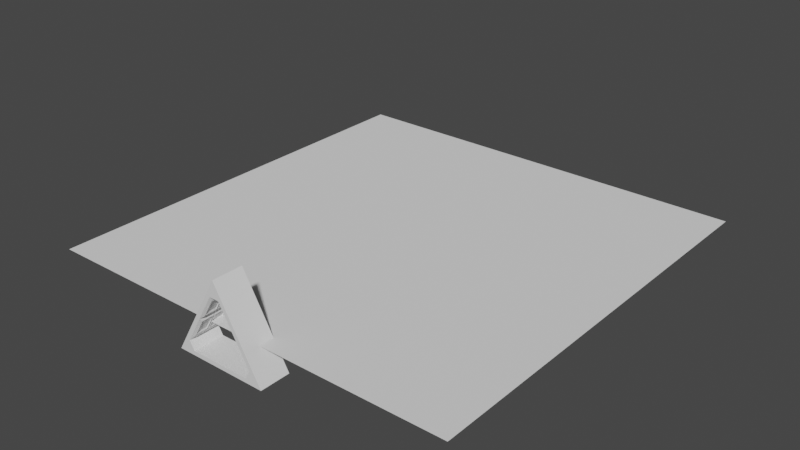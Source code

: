 # Source: looping_vj_animation.blend  (saved by Blender 2.80.45; exported with 4.5.12 LTS)
import bpy
from mathutils import Matrix  # noqa: F401  (used for matrix-valued properties, if any)

bpy.ops.wm.read_factory_settings(use_empty=True)
scene = bpy.context.scene
scene.name = 'Scene'

# ---- collections
col_collection = bpy.data.collections.new('Collection'); scene.collection.children.link(col_collection)

# ---- world
world_world = bpy.data.worlds.new('World'); scene.world = world_world
world_world.use_nodes = True; world_world.node_tree.nodes.clear()
_N = world_world.node_tree.nodes; _L = world_world.node_tree.links
n0 = _N.new('ShaderNodeOutputWorld'); n0.name = 'World Output'; n0.location = (300, 300)
n1 = _N.new('ShaderNodeBackground'); n1.name = 'Background'; n1.location = (10, 300)
n1.inputs[0].default_value = (0.05088, 0.05088, 0.05088, 1.0)
_L.new(n1.outputs[0], n0.inputs[0])
n0.is_active_output = True
world_world.color = (0.05088, 0.05088, 0.05088)
world_world.use_sun_shadow = False
world_world.sun_shadow_jitter_overblur = 0.0

# ---- meshes
me_cylinder = bpy.data.meshes.new('Cylinder')
me_cylinder.from_pydata([(0.0, 1.0, -1.0), (0.0, 1.0, 1.0), (0.866, -0.5, -1.0), (0.866, -0.5, 1.0), (-0.866, -0.5, -1.0), (-0.866, -0.5, 1.0), (0.3681, 0.2125, 1.0), (0.3681, 0.2125, -1.0), (-0.6457, -0.2685, 0.0), (0.6457, -0.2685, 0.0), (-0.09037, 0.6935, 0.0), (0.09037, 0.6935, 0.0), (0.09037, 0.6935, -1.0), (-0.09037, 0.6935, -1.0), (0.0, 0.9999, -1.0), (-0.09037, 0.6935, 1.0), (0.09037, 0.6935, 1.0), (0.0, 0.9999, 1.0), (0.5554, -0.425, -1.0), (0.6457, -0.2685, -1.0), (0.866, -0.5, -1.0), (0.6457, -0.2685, 1.0), (0.5554, -0.425, 1.0), (0.866, -0.5, 1.0), (-0.6457, -0.2685, -1.0), (-0.5554, -0.425, -1.0), (-0.866, -0.5, -1.0), (-0.5554, -0.425, 1.0), (-0.6457, -0.2685, 1.0), (-0.866, -0.5, 1.0), (-0.3681, 0.2125, -1.0), (-0.3681, 0.2125, 1.0), (0.3681, 0.2125, 0.0), (-0.3681, 0.2125, 0.0), (-0.2988, 0.2659, 0.06172), (-0.1118, 0.5898, 0.06172), (-0.1118, 0.5898, 0.8339), (-0.2988, 0.2659, 0.8339), (0.3605, 0.1591, 0.06172), (0.5475, -0.1648, 0.06172), (0.5475, -0.1648, 0.8339), (0.3605, 0.1591, 0.8339), (0.1118, 0.5898, 0.06172), (0.2988, 0.2659, 0.06172), (0.2988, 0.2659, 0.8339), (0.1118, 0.5898, 0.8339), (0.1118, 0.5898, -0.8339), (0.2988, 0.2659, -0.8339), (0.2988, 0.2659, -0.06172), (0.1118, 0.5898, -0.06172), (0.3605, 0.1591, -0.8339), (0.5475, -0.1648, -0.8339), (0.5475, -0.1648, -0.06172), (0.3605, 0.1591, -0.06172), (-0.5475, -0.1648, 0.06172), (-0.3605, 0.1591, 0.06172), (-0.3605, 0.1591, 0.8339), (-0.5475, -0.1648, 0.8339), (-0.5475, -0.1648, -0.8339), (-0.3605, 0.1591, -0.8339), (-0.3605, 0.1591, -0.06172), (-0.5475, -0.1648, -0.06172), (-0.2988, 0.2659, -0.8339), (-0.1118, 0.5898, -0.8339), (-0.1118, 0.5898, -0.06172), (-0.2988, 0.2659, -0.06172), (-0.2865, 0.2873, 0.08637), (-0.1241, 0.5685, 0.08637), (-0.1241, 0.5685, 0.8092), (-0.2865, 0.2873, 0.8092), (0.3728, 0.1377, 0.08637), (0.5352, -0.1435, 0.08637), (0.5352, -0.1435, 0.8092), (0.3728, 0.1377, 0.8092), (0.1241, 0.5685, 0.08637), (0.2865, 0.2873, 0.08637), (0.2865, 0.2873, 0.8092), (0.1241, 0.5685, 0.8092), (0.1241, 0.5685, -0.8092), (0.2865, 0.2873, -0.8092), (0.2865, 0.2873, -0.08637), (0.1241, 0.5685, -0.08637), (0.3728, 0.1377, -0.8092), (0.5352, -0.1435, -0.8092), (0.5352, -0.1435, -0.08637), (0.3728, 0.1377, -0.08637), (-0.5352, -0.1435, 0.08637), (-0.3728, 0.1377, 0.08637), (-0.3728, 0.1377, 0.8092), (-0.5352, -0.1435, 0.8092), (-0.5352, -0.1435, -0.8092), (-0.3728, 0.1377, -0.8092), (-0.3728, 0.1377, -0.08637), (-0.5352, -0.1435, -0.08637), (-0.2865, 0.2873, -0.8092), (-0.1241, 0.5685, -0.8092), (-0.1241, 0.5685, -0.08637), (-0.2865, 0.2873, -0.08637), (-0.1241, 0.5685, 0.08637), (-0.2865, 0.2873, 0.08637), (-0.2865, 0.2873, 0.8092), (-0.1241, 0.5685, 0.8092), (0.5352, -0.1435, 0.08637), (0.3728, 0.1377, 0.08637), (0.3728, 0.1377, 0.8092), (0.5352, -0.1435, 0.8092), (0.2865, 0.2873, 0.08637), (0.1241, 0.5685, 0.08637), (0.1241, 0.5685, 0.8092), (0.2865, 0.2873, 0.8092), (0.2865, 0.2873, -0.8092), (0.1241, 0.5685, -0.8092), (0.1241, 0.5685, -0.08637), (0.2865, 0.2873, -0.08637), (0.5352, -0.1435, -0.8092), (0.3728, 0.1377, -0.8092), (0.3728, 0.1377, -0.08637), (0.5352, -0.1435, -0.08637), (-0.3728, 0.1377, 0.08637), (-0.5352, -0.1435, 0.08637), (-0.5352, -0.1435, 0.8092), (-0.3728, 0.1377, 0.8092), (-0.5352, -0.1435, -0.8092), (-0.3728, 0.1377, -0.8092), (-0.5352, -0.1435, -0.08637), (-0.3728, 0.1377, -0.08637), (-0.2865, 0.2873, -0.8092), (-0.1241, 0.5685, -0.8092), (-0.2865, 0.2873, -0.08637), (-0.1241, 0.5685, -0.08637), (-0.1241, 0.6017, 0.08637), (-0.2865, 0.3206, 0.08637), (-0.2865, 0.3206, 0.8092), (-0.1241, 0.6017, 0.8092), (0.5352, -0.1102, 0.08637), (0.3728, 0.171, 0.08637), (0.3728, 0.171, 0.8092), (0.5352, -0.1102, 0.8092), (0.2865, 0.3206, 0.08637), (0.1241, 0.6017, 0.08637), (0.1241, 0.6017, 0.8092), (0.2865, 0.3206, 0.8092), (0.2865, 0.3206, -0.8092), (0.1241, 0.6017, -0.8092), (0.1241, 0.6017, -0.08637), (0.2865, 0.3206, -0.08637), (0.5352, -0.1102, -0.8092), (0.3728, 0.171, -0.8092), (0.3728, 0.171, -0.08637), (0.5352, -0.1102, -0.08637), (-0.3728, 0.171, 0.08637), (-0.5352, -0.1102, 0.08637), (-0.5352, -0.1102, 0.8092), (-0.3728, 0.171, 0.8092), (-0.5352, -0.1102, -0.8092), (-0.3728, 0.171, -0.8092), (-0.5352, -0.1102, -0.08637), (-0.3728, 0.171, -0.08637), (-0.2865, 0.3206, -0.8092), (-0.1241, 0.6017, -0.8092), (-0.2865, 0.3206, -0.08637), (-0.1241, 0.6017, -0.08637)], [], [(0, 1, 3, 2), (2, 3, 5, 4), (4, 5, 1, 0), (91, 92, 125, 123), (2, 4, 26, 25, 18, 20), (4, 0, 14, 13, 30, 24, 26), (73, 70, 103, 104), (1, 5, 29, 28, 31, 15, 17), (5, 3, 23, 22, 27, 29), (12, 11, 10, 13), (3, 1, 17, 16, 6, 21, 23), (18, 25, 27, 22), (12, 13, 14), (15, 16, 17), (18, 19, 20), (21, 22, 23), (24, 25, 26), (27, 28, 29), (11, 16, 15, 10), (21, 9, 19, 18, 22), (27, 25, 24, 8, 28), (0, 2, 20, 19, 7, 12, 14), (93, 90, 122, 124), (84, 85, 116, 117), (70, 71, 102, 103), (90, 91, 123, 122), (83, 84, 117, 114), (85, 82, 115, 116), (33, 10, 35, 34), (10, 15, 36, 35), (15, 31, 37, 36), (31, 33, 34, 37), (32, 9, 39, 38), (9, 21, 40, 39), (21, 6, 41, 40), (6, 32, 38, 41), (11, 32, 43, 42), (32, 6, 44, 43), (6, 16, 45, 44), (16, 11, 42, 45), (12, 7, 47, 46), (7, 32, 48, 47), (32, 11, 49, 48), (11, 12, 46, 49), (7, 19, 51, 50), (19, 9, 52, 51), (9, 32, 53, 52), (32, 7, 50, 53), (8, 33, 55, 54), (33, 31, 56, 55), (31, 28, 57, 56), (28, 8, 54, 57), (24, 30, 59, 58), (30, 33, 60, 59), (33, 8, 61, 60), (8, 24, 58, 61), (30, 13, 63, 62), (13, 10, 64, 63), (10, 33, 65, 64), (33, 30, 62, 65), (34, 35, 67, 66), (35, 36, 68, 67), (36, 37, 69, 68), (37, 34, 66, 69), (38, 39, 71, 70), (39, 40, 72, 71), (40, 41, 73, 72), (41, 38, 70, 73), (42, 43, 75, 74), (43, 44, 76, 75), (44, 45, 77, 76), (45, 42, 74, 77), (46, 47, 79, 78), (47, 48, 80, 79), (48, 49, 81, 80), (49, 46, 78, 81), (50, 51, 83, 82), (51, 52, 84, 83), (52, 53, 85, 84), (53, 50, 82, 85), (54, 55, 87, 86), (55, 56, 88, 87), (56, 57, 89, 88), (57, 54, 86, 89), (58, 59, 91, 90), (59, 60, 92, 91), (60, 61, 93, 92), (61, 58, 90, 93), (62, 63, 95, 94), (63, 64, 96, 95), (64, 65, 97, 96), (65, 62, 94, 97), (112, 111, 143, 144), (123, 125, 157, 155), (111, 110, 142, 143), (124, 122, 154, 156), (109, 108, 140, 141), (122, 123, 155, 154), (106, 109, 141, 138), (121, 120, 152, 153), (71, 72, 105, 102), (78, 79, 110, 111), (92, 93, 124, 125), (72, 73, 104, 105), (81, 78, 111, 112), (79, 80, 113, 110), (86, 87, 118, 119), (66, 67, 98, 99), (80, 81, 112, 113), (89, 86, 119, 120), (69, 66, 99, 100), (87, 88, 121, 118), (67, 68, 101, 98), (94, 95, 127, 126), (74, 75, 106, 107), (88, 89, 120, 121), (68, 69, 100, 101), (97, 94, 126, 128), (77, 74, 107, 108), (95, 96, 129, 127), (75, 76, 109, 106), (82, 83, 114, 115), (96, 97, 128, 129), (76, 77, 108, 109), (131, 130, 133, 132), (135, 134, 137, 136), (139, 138, 141, 140), (143, 142, 145, 144), (147, 146, 149, 148), (151, 150, 153, 152), (154, 155, 157, 156), (158, 159, 161, 160), (99, 98, 130, 131), (125, 124, 156, 157), (110, 113, 145, 142), (100, 99, 131, 132), (126, 127, 159, 158), (113, 112, 144, 145), (98, 101, 133, 130), (128, 126, 158, 160), (115, 114, 146, 147), (101, 100, 132, 133), (127, 129, 161, 159), (116, 115, 147, 148), (103, 102, 134, 135), (129, 128, 160, 161), (114, 117, 149, 146), (104, 103, 135, 136), (117, 116, 148, 149), (102, 105, 137, 134), (119, 118, 150, 151), (105, 104, 136, 137), (120, 119, 151, 152), (107, 106, 138, 139), (118, 121, 153, 150), (108, 107, 139, 140)])
_uv = me_cylinder.uv_layers.new(name='UVMap')
_uv.uv.foreach_set('vector', [1.0, 0.0, 1.0, 1.0, 0.6667, 1.0, 0.6667, 0.0, 0.6667, 0.0, 0.6667, 1.0, 0.3333, 1.0, 0.3333, 0.0, 0.3333, 0.0, 0.3333, 1.0, -5.96e-08, 1.0, -5.96e-08, 0.0, 0.1885, 0.04822, 0.1885, 0.4518, 0.1885, 0.4518, 0.1885, 0.04822, 0.6667, 0.0, 0.3333, 0.0, 0.3333, 0.0, 0.3743, 0.0, 0.6257, 0.0, 0.6667, 0.0, 0.3333, 0.0, -5.96e-08, 0.0, -5.96e-08, 0.0, 0.04092, 0.0, 0.1667, 0.0, 0.2924, 0.0, 0.3333, 0.0, 0.8115, 0.9518, 0.8115, 0.5482, 0.8115, 0.5482, 0.8115, 0.9518, -5.96e-08, 1.0, 0.3333, 1.0, 0.3333, 1.0, 0.2924, 1.0, 0.1667, 1.0, 0.04092, 1.0, -5.96e-08, 1.0, 0.3333, 1.0, 0.6667, 1.0, 0.6667, 1.0, 0.6257, 1.0, 0.3743, 1.0, 0.3333, 1.0, 0.9591, 0.0, 0.9591, 0.5, 1.0, 0.5, 1.0, 0.0, 0.6667, 1.0, 1.0, 1.0, 1.0, 1.0, 0.9591, 1.0, 0.8333, 1.0, 0.7076, 1.0, 0.6667, 1.0, 0.6257, 0.0, 0.3743, 0.0, 0.3743, 1.0, 0.6257, 1.0, 0.9591, 0.0, 0.9795, 0.0, 1.0, 0.0, 0.04092, 1.0, 0.02046, 1.0, -5.96e-08, 1.0, 0.6257, 0.0, 0.6462, 0.0, 0.6667, 0.0, 0.7076, 1.0, 0.6871, 1.0, 0.6667, 1.0, 0.2924, 0.0, 0.3129, 0.0, 0.3333, 0.0, 0.3743, 1.0, 0.3538, 1.0, 0.3333, 1.0, 0.9591, 0.5, 0.9591, 1.0, 1.0, 1.0, 1.0, 0.5, 0.7076, 1.0, 0.7076, 0.5, 0.7076, 0.0, 0.6257, 0.0, 0.6257, 1.0, 0.3743, 1.0, 0.3743, 0.0, 0.2924, 0.0, 0.2924, 0.5, 0.2924, 1.0, 1.0, 0.0, 0.6667, 0.0, 0.6667, 0.0, 0.7076, 0.0, 0.8333, 0.0, 0.9591, 0.0, 1.0, 0.0, 0.2706, 0.4518, 0.2706, 0.04822, 0.2706, 0.04822, 0.2706, 0.4518, 0.7294, 0.4518, 0.8115, 0.4518, 0.8115, 0.4518, 0.7294, 0.4518, 0.8115, 0.5482, 0.7294, 0.5482, 0.7294, 0.5482, 0.8115, 0.5482, 0.2706, 0.04822, 0.1885, 0.04822, 0.1885, 0.04822, 0.2706, 0.04822, 0.7294, 0.04822, 0.7294, 0.4518, 0.7294, 0.4518, 0.7294, 0.04822, 0.8115, 0.4518, 0.8115, 0.04822, 0.8115, 0.04822, 0.8115, 0.4518, 0.1667, 0.5, 0.04092, 0.5, 0.05653, 0.5345, 0.1511, 0.5345, 0.04092, 0.5, 0.04092, 1.0, 0.05653, 0.9655, 0.05653, 0.5345, 0.04092, 1.0, 0.1667, 1.0, 0.1511, 0.9655, 0.05653, 0.9655, 0.1667, 1.0, 0.1667, 0.5, 0.1511, 0.5345, 0.1511, 0.9655, 0.8333, 0.5, 0.7076, 0.5, 0.7232, 0.5345, 0.8177, 0.5345, 0.7076, 0.5, 0.7076, 1.0, 0.7232, 0.9655, 0.7232, 0.5345, 0.7076, 1.0, 0.8333, 1.0, 0.8177, 0.9655, 0.7232, 0.9655, 0.8333, 1.0, 0.8333, 0.5, 0.8177, 0.5345, 0.8177, 0.9655, 0.9591, 0.5, 0.8333, 0.5, 0.8489, 0.5345, 0.9435, 0.5345, 0.8333, 0.5, 0.8333, 1.0, 0.8489, 0.9655, 0.8489, 0.5345, 0.8333, 1.0, 0.9591, 1.0, 0.9435, 0.9655, 0.8489, 0.9655, 0.9591, 1.0, 0.9591, 0.5, 0.9435, 0.5345, 0.9435, 0.9655, 0.9591, 0.0, 0.8333, 0.0, 0.8489, 0.03445, 0.9435, 0.03445, 0.8333, 0.0, 0.8333, 0.5, 0.8489, 0.4655, 0.8489, 0.03445, 0.8333, 0.5, 0.9591, 0.5, 0.9435, 0.4655, 0.8489, 0.4655, 0.9591, 0.5, 0.9591, 0.0, 0.9435, 0.03445, 0.9435, 0.4655, 0.8333, 0.0, 0.7076, 0.0, 0.7232, 0.03445, 0.8177, 0.03445, 0.7076, 0.0, 0.7076, 0.5, 0.7232, 0.4655, 0.7232, 0.03445, 0.7076, 0.5, 0.8333, 0.5, 0.8177, 0.4655, 0.7232, 0.4655, 0.8333, 0.5, 0.8333, 0.0, 0.8177, 0.03445, 0.8177, 0.4655, 0.2924, 0.5, 0.1667, 0.5, 0.1823, 0.5345, 0.2768, 0.5345, 0.1667, 0.5, 0.1667, 1.0, 0.1823, 0.9655, 0.1823, 0.5345, 0.1667, 1.0, 0.2924, 1.0, 0.2768, 0.9655, 0.1823, 0.9655, 0.2924, 1.0, 0.2924, 0.5, 0.2768, 0.5345, 0.2768, 0.9655, 0.2924, 0.0, 0.1667, 0.0, 0.1823, 0.03445, 0.2768, 0.03445, 0.1667, 0.0, 0.1667, 0.5, 0.1823, 0.4655, 0.1823, 0.03445, 0.1667, 0.5, 0.2924, 0.5, 0.2768, 0.4655, 0.1823, 0.4655, 0.2924, 0.5, 0.2924, 0.0, 0.2768, 0.03445, 0.2768, 0.4655, 0.1667, 0.0, 0.04092, 0.0, 0.05653, 0.03445, 0.1511, 0.03445, 0.04092, 0.0, 0.04092, 0.5, 0.05653, 0.4655, 0.05653, 0.03445, 0.04092, 0.5, 0.1667, 0.5, 0.1511, 0.4655, 0.05653, 0.4655, 0.1667, 0.5, 0.1667, 0.0, 0.1511, 0.03445, 0.1511, 0.4655, 0.1511, 0.5345, 0.05653, 0.5345, 0.06276, 0.5482, 0.1448, 0.5482, 0.05653, 0.5345, 0.05653, 0.9655, 0.06276, 0.9518, 0.06276, 0.5482, 0.05653, 0.9655, 0.1511, 0.9655, 0.1448, 0.9518, 0.06276, 0.9518, 0.1511, 0.9655, 0.1511, 0.5345, 0.1448, 0.5482, 0.1448, 0.9518, 0.8177, 0.5345, 0.7232, 0.5345, 0.7294, 0.5482, 0.8115, 0.5482, 0.7232, 0.5345, 0.7232, 0.9655, 0.7294, 0.9518, 0.7294, 0.5482, 0.7232, 0.9655, 0.8177, 0.9655, 0.8115, 0.9518, 0.7294, 0.9518, 0.8177, 0.9655, 0.8177, 0.5345, 0.8115, 0.5482, 0.8115, 0.9518, 0.9435, 0.5345, 0.8489, 0.5345, 0.8552, 0.5482, 0.9372, 0.5482, 0.8489, 0.5345, 0.8489, 0.9655, 0.8552, 0.9518, 0.8552, 0.5482, 0.8489, 0.9655, 0.9435, 0.9655, 0.9372, 0.9518, 0.8552, 0.9518, 0.9435, 0.9655, 0.9435, 0.5345, 0.9372, 0.5482, 0.9372, 0.9518, 0.9435, 0.03445, 0.8489, 0.03445, 0.8552, 0.04822, 0.9372, 0.04822, 0.8489, 0.03445, 0.8489, 0.4655, 0.8552, 0.4518, 0.8552, 0.04822, 0.8489, 0.4655, 0.9435, 0.4655, 0.9372, 0.4518, 0.8552, 0.4518, 0.9435, 0.4655, 0.9435, 0.03445, 0.9372, 0.04822, 0.9372, 0.4518, 0.8177, 0.03445, 0.7232, 0.03445, 0.7294, 0.04822, 0.8115, 0.04822, 0.7232, 0.03445, 0.7232, 0.4655, 0.7294, 0.4518, 0.7294, 0.04822, 0.7232, 0.4655, 0.8177, 0.4655, 0.8115, 0.4518, 0.7294, 0.4518, 0.8177, 0.4655, 0.8177, 0.03445, 0.8115, 0.04822, 0.8115, 0.4518, 0.2768, 0.5345, 0.1823, 0.5345, 0.1885, 0.5482, 0.2706, 0.5482, 0.1823, 0.5345, 0.1823, 0.9655, 0.1885, 0.9518, 0.1885, 0.5482, 0.1823, 0.9655, 0.2768, 0.9655, 0.2706, 0.9518, 0.1885, 0.9518, 0.2768, 0.9655, 0.2768, 0.5345, 0.2706, 0.5482, 0.2706, 0.9518, 0.2768, 0.03445, 0.1823, 0.03445, 0.1885, 0.04822, 0.2706, 0.04822, 0.1823, 0.03445, 0.1823, 0.4655, 0.1885, 0.4518, 0.1885, 0.04822, 0.1823, 0.4655, 0.2768, 0.4655, 0.2706, 0.4518, 0.1885, 0.4518, 0.2768, 0.4655, 0.2768, 0.03445, 0.2706, 0.04822, 0.2706, 0.4518, 0.1511, 0.03445, 0.05653, 0.03445, 0.06276, 0.04822, 0.1448, 0.04822, 0.05653, 0.03445, 0.05653, 0.4655, 0.06276, 0.4518, 0.06276, 0.04822, 0.05653, 0.4655, 0.1511, 0.4655, 0.1448, 0.4518, 0.06276, 0.4518, 0.1511, 0.4655, 0.1511, 0.03445, 0.1448, 0.04822, 0.1448, 0.4518, 0.9372, 0.4518, 0.9372, 0.04822, 0.9372, 0.04822, 0.9372, 0.4518, 0.1885, 0.04822, 0.1885, 0.4518, 0.1885, 0.4518, 0.1885, 0.04822, 0.9372, 0.04822, 0.8552, 0.04822, 0.8552, 0.04822, 0.9372, 0.04822, 0.2706, 0.4518, 0.2706, 0.04822, 0.2706, 0.04822, 0.2706, 0.4518, 0.8552, 0.9518, 0.9372, 0.9518, 0.9372, 0.9518, 0.8552, 0.9518, 0.2706, 0.04822, 0.1885, 0.04822, 0.1885, 0.04822, 0.2706, 0.04822, 0.8552, 0.5482, 0.8552, 0.9518, 0.8552, 0.9518, 0.8552, 0.5482, 0.1885, 0.9518, 0.2706, 0.9518, 0.2706, 0.9518, 0.1885, 0.9518, 0.7294, 0.5482, 0.7294, 0.9518, 0.7294, 0.9518, 0.7294, 0.5482, 0.9372, 0.04822, 0.8552, 0.04822, 0.8552, 0.04822, 0.9372, 0.04822, 0.1885, 0.4518, 0.2706, 0.4518, 0.2706, 0.4518, 0.1885, 0.4518, 0.7294, 0.9518, 0.8115, 0.9518, 0.8115, 0.9518, 0.7294, 0.9518, 0.9372, 0.4518, 0.9372, 0.04822, 0.9372, 0.04822, 0.9372, 0.4518, 0.8552, 0.04822, 0.8552, 0.4518, 0.8552, 0.4518, 0.8552, 0.04822, 0.2706, 0.5482, 0.1885, 0.5482, 0.1885, 0.5482, 0.2706, 0.5482, 0.1448, 0.5482, 0.06276, 0.5482, 0.06276, 0.5482, 0.1448, 0.5482, 0.8552, 0.4518, 0.9372, 0.4518, 0.9372, 0.4518, 0.8552, 0.4518, 0.2706, 0.9518, 0.2706, 0.5482, 0.2706, 0.5482, 0.2706, 0.9518, 0.1448, 0.9518, 0.1448, 0.5482, 0.1448, 0.5482, 0.1448, 0.9518, 0.1885, 0.5482, 0.1885, 0.9518, 0.1885, 0.9518, 0.1885, 0.5482, 0.06276, 0.5482, 0.06276, 0.9518, 0.06276, 0.9518, 0.06276, 0.5482, 0.1448, 0.04822, 0.06276, 0.04822, 0.06276, 0.04822, 0.1448, 0.04822, 0.9372, 0.5482, 0.8552, 0.5482, 0.8552, 0.5482, 0.9372, 0.5482, 0.1885, 0.9518, 0.2706, 0.9518, 0.2706, 0.9518, 0.1885, 0.9518, 0.06276, 0.9518, 0.1448, 0.9518, 0.1448, 0.9518, 0.06276, 0.9518, 0.1448, 0.4518, 0.1448, 0.04822, 0.1448, 0.04822, 0.1448, 0.4518, 0.9372, 0.9518, 0.9372, 0.5482, 0.9372, 0.5482, 0.9372, 0.9518, 0.06276, 0.04822, 0.06276, 0.4518, 0.06276, 0.4518, 0.06276, 0.04822, 0.8552, 0.5482, 0.8552, 0.9518, 0.8552, 0.9518, 0.8552, 0.5482, 0.8115, 0.04822, 0.7294, 0.04822, 0.7294, 0.04822, 0.8115, 0.04822, 0.06276, 0.4518, 0.1448, 0.4518, 0.1448, 0.4518, 0.06276, 0.4518, 0.8552, 0.9518, 0.9372, 0.9518, 0.9372, 0.9518, 0.8552, 0.9518, 0.1448, 0.5482, 0.06276, 0.5482, 0.06276, 0.9518, 0.1448, 0.9518, 0.8115, 0.5482, 0.7294, 0.5482, 0.7294, 0.9518, 0.8115, 0.9518, 0.9372, 0.5482, 0.8552, 0.5482, 0.8552, 0.9518, 0.9372, 0.9518, 0.9372, 0.04822, 0.8552, 0.04822, 0.8552, 0.4518, 0.9372, 0.4518, 0.8115, 0.04822, 0.7294, 0.04822, 0.7294, 0.4518, 0.8115, 0.4518, 0.2706, 0.5482, 0.1885, 0.5482, 0.1885, 0.9518, 0.2706, 0.9518, 0.2706, 0.04822, 0.1885, 0.04822, 0.1885, 0.4518, 0.2706, 0.4518, 0.1448, 0.04822, 0.06276, 0.04822, 0.06276, 0.4518, 0.1448, 0.4518, 0.1448, 0.5482, 0.06276, 0.5482, 0.06276, 0.5482, 0.1448, 0.5482, 0.1885, 0.4518, 0.2706, 0.4518, 0.2706, 0.4518, 0.1885, 0.4518, 0.8552, 0.04822, 0.8552, 0.4518, 0.8552, 0.4518, 0.8552, 0.04822, 0.1448, 0.9518, 0.1448, 0.5482, 0.1448, 0.5482, 0.1448, 0.9518, 0.1448, 0.04822, 0.06276, 0.04822, 0.06276, 0.04822, 0.1448, 0.04822, 0.8552, 0.4518, 0.9372, 0.4518, 0.9372, 0.4518, 0.8552, 0.4518, 0.06276, 0.5482, 0.06276, 0.9518, 0.06276, 0.9518, 0.06276, 0.5482, 0.1448, 0.4518, 0.1448, 0.04822, 0.1448, 0.04822, 0.1448, 0.4518, 0.8115, 0.04822, 0.7294, 0.04822, 0.7294, 0.04822, 0.8115, 0.04822, 0.06276, 0.9518, 0.1448, 0.9518, 0.1448, 0.9518, 0.06276, 0.9518, 0.06276, 0.04822, 0.06276, 0.4518, 0.06276, 0.4518, 0.06276, 0.04822, 0.8115, 0.4518, 0.8115, 0.04822, 0.8115, 0.04822, 0.8115, 0.4518, 0.8115, 0.5482, 0.7294, 0.5482, 0.7294, 0.5482, 0.8115, 0.5482, 0.06276, 0.4518, 0.1448, 0.4518, 0.1448, 0.4518, 0.06276, 0.4518, 0.7294, 0.04822, 0.7294, 0.4518, 0.7294, 0.4518, 0.7294, 0.04822, 0.8115, 0.9518, 0.8115, 0.5482, 0.8115, 0.5482, 0.8115, 0.9518, 0.7294, 0.4518, 0.8115, 0.4518, 0.8115, 0.4518, 0.7294, 0.4518, 0.7294, 0.5482, 0.7294, 0.9518, 0.7294, 0.9518, 0.7294, 0.5482, 0.2706, 0.5482, 0.1885, 0.5482, 0.1885, 0.5482, 0.2706, 0.5482, 0.7294, 0.9518, 0.8115, 0.9518, 0.8115, 0.9518, 0.7294, 0.9518, 0.2706, 0.9518, 0.2706, 0.5482, 0.2706, 0.5482, 0.2706, 0.9518, 0.9372, 0.5482, 0.8552, 0.5482, 0.8552, 0.5482, 0.9372, 0.5482, 0.1885, 0.5482, 0.1885, 0.9518, 0.1885, 0.9518, 0.1885, 0.5482, 0.9372, 0.9518, 0.9372, 0.5482, 0.9372, 0.5482, 0.9372, 0.9518])
me_cylinder.use_remesh_preserve_volume = False
me_cylinder.use_remesh_preserve_attributes = False
me_cylinder.use_mirror_vertex_groups = False
me_cylinder.update()
me_plane = bpy.data.meshes.new('Plane')
me_plane.from_pydata([(-1.0, -1.0, 0.0), (1.0, -1.0, 0.0), (-1.0, 1.0, 0.0), (1.0, 1.0, 0.0)], [], [(0, 1, 3, 2)])
_uv = me_plane.uv_layers.new(name='UVMap')
_uv.uv.foreach_set('vector', [0.0, 0.0, 1.0, 0.0, 1.0, 1.0, 0.0, 1.0])
me_plane.use_remesh_preserve_volume = False
me_plane.use_remesh_preserve_attributes = False
me_plane.use_mirror_vertex_groups = False
me_plane.update()

# ---- objects
ob_cylinder = bpy.data.objects.new('Cylinder', me_cylinder)
ob_plane = bpy.data.objects.new('Plane', me_plane)

# ---- transforms, parenting, visibility, modifiers, constraints
ob_cylinder.location = (0.0, -8.0, 0.0)
ob_cylinder.rotation_euler = (1.571, -0.0, 0.0)
ob_cylinder.scale = (2.0, 2.0, 0.57)
ob_cylinder.lineart.crease_threshold = 0.0
ob_plane.location = (0.0, 0.0, 0.0)
ob_plane.scale = (8.0, 8.0, 8.0)
ob_plane.display_type = 'WIRE'
ob_plane.lineart.crease_threshold = 0.0

# ---- collection membership
col_collection.objects.link(ob_cylinder)
col_collection.objects.link(ob_plane)

# ---- scene / render settings (as saved in the file)
scene.frame_start = 1; scene.frame_end = 250; scene.frame_set(1)
scene.render.engine = 'BLENDER_EEVEE_NEXT'
scene.cycles.use_denoising = False
scene.cycles.samples = 128
scene.cycles.sampling_pattern = 'TABULATED_SOBOL'
scene.cycles.use_adaptive_sampling = False
scene.cycles.use_light_tree = False
scene.view_settings.view_transform = 'Filmic'
bpy.context.view_layer.update()

# ---- added for rendering (the .blend has no active camera and no usable light): camera, sun
cam_auto = bpy.data.cameras.new('AutoCamera')
cam_auto.lens = 50.0
cam_auto.sensor_width = 36.0
cam_auto.clip_end = 1000.0
ob_auto_camera = bpy.data.objects.new('AutoCamera', cam_auto)
scene.collection.objects.link(ob_auto_camera)
ob_auto_camera.location = (21.4916, -26.0749, 17.6933)
ob_auto_camera.rotation_euler = (1.09748, -7.21219e-08, 0.694738)
scene.camera = ob_auto_camera
light_auto_sun = bpy.data.lights.new('AutoSun', 'SUN')
light_auto_sun.energy = 3.0
light_auto_sun.angle = 0.0523599
ob_auto_sun = bpy.data.objects.new('AutoSun', light_auto_sun)
scene.collection.objects.link(ob_auto_sun)
ob_auto_sun.rotation_euler = (0.872665, 0.174533, 0.523599)
bpy.context.view_layer.update()
